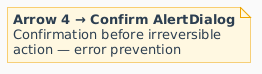

The diagram above was rendered by PlantUML. Its source (embedded in the PNG):
@startuml
skinparam defaultFontName Arial
skinparam backgroundColor #FAFAFA
skinparam note {
  BackgroundColor #FFF8E1
  BorderColor #F0A500
  FontColor #2C3E50
}
note as N4
  **Arrow 4 → Confirm AlertDialog**
  Confirmation before irreversible
  action — error prevention
end note
@enduml